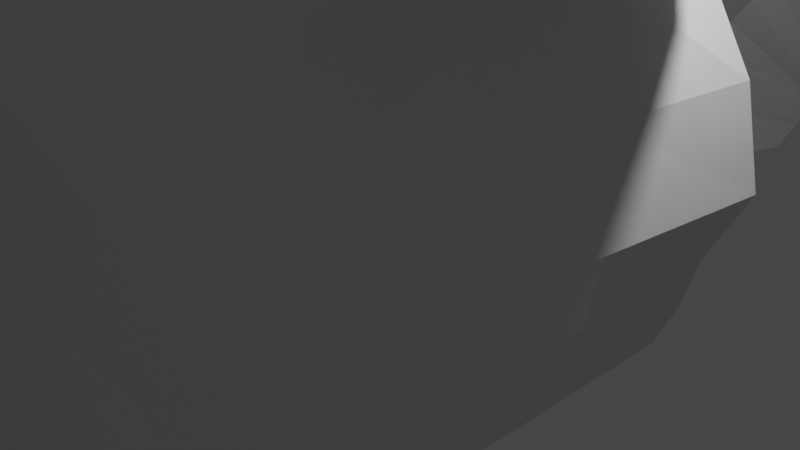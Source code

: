 # Source: untitled.blend  (saved by Blender 3.5.10; exported with 4.5.12 LTS)
import bpy
from mathutils import Matrix  # noqa: F401  (used for matrix-valued properties, if any)

bpy.ops.wm.read_factory_settings(use_empty=True)
scene = bpy.context.scene
scene.name = 'Scene'

# ---- collections
col_collection = bpy.data.collections.new('Collection'); scene.collection.children.link(col_collection)

# ---- world
world_world = bpy.data.worlds.new('World'); scene.world = world_world
world_world.use_nodes = True; world_world.node_tree.nodes.clear()
_N = world_world.node_tree.nodes; _L = world_world.node_tree.links
n0 = _N.new('ShaderNodeOutputWorld'); n0.name = 'World Output'; n0.location = (300, 300)
n1 = _N.new('ShaderNodeBackground'); n1.name = 'Background'; n1.location = (10, 300)
n1.inputs[0].default_value = (0.05088, 0.05088, 0.05088, 1.0)
_L.new(n1.outputs[0], n0.inputs[0])
n0.is_active_output = True
world_world.color = (0.05088, 0.05088, 0.05088)
world_world.use_sun_shadow = False
world_world.sun_shadow_jitter_overblur = 0.0

# ---- cameras
cam_camera = bpy.data.cameras.new('Camera')
cam_camera.clip_end = 100.0
cam_camera.ortho_scale = 7.314

# ---- lights
light_light = bpy.data.lights.new('Light', 'POINT')
light_light.transmission_factor = 0.0
light_light.energy = 1000.0
light_light.shadow_soft_size = 0.1
light_light.shadow_maximum_resolution = 0.006
light_light.use_absolute_resolution = True

# ---- meshes
me_cube_003 = bpy.data.meshes.new('Cube.003')
me_cube_003.from_pydata([(-4.905, -4.242, -6.752), (-5.331, -4.68, -5.08), (3.771, -4.242, -6.752), (4.22, -4.68, -5.08), (-5.683, -5.099, -3.599), (4.707, -5.099, -3.599), (-5.727, -5.281, -2.062), (5.027, -5.281, -2.062), (-6.368, -4.598, -0.904), (4.865, -5.12, -0.7611), (-6.168, -4.734, -0.04554), (4.613, -4.868, 0.3849), (-6.671, -4.982, 1.127), (4.489, -4.744, 2.209), (-6.19, -4.512, 3.718), (3.33, -4.114, 3.915), (-6.008, -3.583, 5.291), (1.349, -3.583, 5.291), (-4.178, -2.86, 7.692), (1.453, -2.86, 5.894), (-1.817, -2.298, 10.63), (2.187, -2.298, 7.994), (1.329, -1.009, 10.6), (3.18, -1.009, 9.387), (9.002, 0.0, 15.53), (9.01, 0.0, 15.52), (-3.107, -1.883, -10.73), (0.7957, -1.883, -10.73), (-0.3093, -1.005, -15.09), (1.386, -0.8005, -14.86), (-1.668, -4.683, -7.31), (-1.765, -5.166, -5.468), (-1.796, -5.628, -3.836), (-1.691, -5.829, -2.143), (-1.65, -5.651, -0.7086), (-1.586, -5.373, 0.5544), (-2.431, -5.675, 2.347), (-2.855, -4.981, 4.228), (-3.444, -3.957, 5.961), (-2.161, -3.16, 7.843), (-0.2503, -2.541, 10.72), (2.043, -1.009, 10.13), (9.005, 0.0, 15.52), (-1.715, -2.084, -11.69), (1.959, -1.201, -16.78), (1.099, -4.683, -7.31), (-0.4706, -2.084, -11.69), (2.388, 0.0, -16.65), (1.28, -5.166, -5.468), (1.517, -5.628, -3.836), (1.738, -5.829, -2.143), (1.676, -5.651, -0.7086), (1.579, -5.373, 0.5544), (1.215, -5.277, 2.544), (0.3883, -4.583, 4.424), (-1.098, -3.957, 5.961), (-0.3655, -3.16, 7.27), (1.026, -2.541, 9.882), (2.578, -1.009, 9.783), (9.008, 0.0, 15.52), (-5.43, -1.488, -6.943), (-5.856, -1.602, -5.272), (3.771, -1.038, -6.752), (4.22, -1.153, -5.08), (-6.208, -1.712, -3.791), (4.707, -1.263, -3.599), (-6.253, -1.759, -2.254), (5.027, -1.31, -2.062), (-6.409, -2.422, -0.7656), (4.865, -1.268, -0.7611), (-6.231, -2.376, 0.04173), (4.613, -1.202, 0.3849), (-6.92, -2.427, 1.188), (4.184, -1.274, 2.012), (-6.715, -1.558, 3.526), (3.024, -1.109, 3.718), (-6.533, -1.315, 5.099), (1.349, -0.8661, 5.291), (-4.703, -1.126, 7.5), (1.453, -0.677, 5.894), (-1.817, -0.5283, 10.63), (2.187, -0.5283, 7.994), (1.329, -0.1913, 10.6), (3.18, -0.1913, 9.387), (9.002, 0.0, 15.53), (9.01, 0.0, 15.52), (-3.456, -0.6556, -10.96), (0.7957, -0.442, -10.73), (-0.5594, -0.3706, -15.37), (1.311, -0.169, -14.87), (1.876, 0.0, -16.78), (9.005, 0.0, 15.52), (9.008, 0.0, 15.52), (2.305, 0.0, -16.65), (-3.477, -4.933, -5.282), (-4.216, -5.49, -3.652), (-4.374, -5.834, -2.008), (-4.622, -5.903, -0.615), (-5.047, -5.622, 0.4844), (-5.055, -5.556, 2.105), (-4.456, -4.756, 3.983), (-4.675, -3.778, 5.639), (-3.129, -3.016, 7.771), (-1.003, -2.424, 10.68), (1.7, -1.009, 10.36), (9.004, 0.0, 15.53), (-3.222, -4.471, -7.042), (-2.383, -1.988, -11.23), (0.1867, -0.9772, -15.82), (0.02972, -0.311, -15.97), (9.004, 0.0, 15.53), (-3.569, -11.97, -6.839), (-3.97, -12.39, -5.265), (-2.224, -12.62, -5.455), (-2.952, -13.16, -3.915), (-4.302, -12.78, -3.869), (-3.112, -13.49, -2.365), (-4.344, -12.95, -2.422), (-3.366, -13.57, -1.052), (-4.659, -12.48, -1.585), (-3.955, -13.38, 0.06288), (-4.539, -11.85, -0.3779), (-3.91, -13.3, 1.584), (-5.203, -12.18, 1.202), (-1.876, -9.752, -10.59), (-1.984, -12.19, -7.112), (-1.194, -9.85, -11.06), (-3.09, -18.95, -7.772), (-3.373, -19.24, -6.662), (-2.141, -19.4, -6.796), (-2.264, -19.7, -5.759), (-3.607, -19.52, -5.677), (-2.327, -19.87, -4.711), (-3.636, -19.64, -4.656), (-2.201, -19.7, -3.673), (-3.529, -19.53, -3.792), (-2.328, -19.66, -2.524), (-3.361, -19.36, -3.03), (-2.991, -19.91, -1.513), (-4.011, -19.54, -1.949), (-1.895, -17.38, -10.42), (-2.001, -19.1, -7.959), (-1.444, -17.45, -10.74), (-0.09802, -25.67, -8.961), (-0.1869, -25.76, -8.613), (0.1999, -25.81, -8.655), (0.1611, -25.9, -8.329), (-0.2604, -25.84, -8.304), (0.08296, -25.99, -8.019), (-0.2696, -25.88, -7.983), (0.1636, -25.89, -7.606), (-0.2359, -25.85, -7.712), (0.1224, -25.89, -7.093), (-0.1833, -25.8, -7.473), (-0.1271, -26.01, -6.863), (-0.3872, -25.85, -7.133), (0.2769, -25.17, -9.791), (0.223, -25.72, -9.016), (0.3978, -25.2, -9.889), (-5.43, -0.2943, -6.943), (4.22, 0.1608, -5.08), (4.707, 0.1665, -3.599), (5.027, 0.169, -2.062), (4.865, 0.1668, -0.7611), (4.613, 0.1633, 0.3849), (4.184, 0.1671, 2.012), (3.024, 0.1585, 3.718), (1.349, 0.1458, 5.291), (1.453, 0.136, 5.894), (2.187, 0.1308, 7.994), (3.18, 0.1132, 9.387), (9.01, 0.0, 15.52), (-3.456, -0.1188, -10.96), (-0.5877, -0.1353, -15.37), (1.855, 0.0, -16.78), (9.005, 0.0, 15.52), (9.008, 0.0, 15.52), (2.273, 0.0, -16.65), (-5.856, -0.2883, -5.272), (3.771, 0.1548, -6.752), (-6.208, -0.2826, -3.791), (-6.253, -0.2801, -2.254), (-6.409, 0.0, -0.7656), (-6.231, 0.0, 0.04173), (-6.92, 0.0, 1.188), (-6.715, -0.2906, 3.526), (-6.533, -0.3033, 5.099), (-4.703, -0.3131, 7.5), (-1.817, 0.1308, 10.63), (1.329, 0.1132, 10.6), (9.002, 0.0, 15.53), (0.7957, 0.09485, -10.73), (1.282, 0.06626, -14.87), (9.004, 0.0, 15.53), (0.01089, -0.09419, -15.97)], [], [(62, 63, 3, 2), (107, 106, 125, 126), (1, 0, 111, 112), (61, 1, 4, 64), (48, 3, 5, 49), (50, 7, 9, 51), (64, 4, 6, 66), (49, 5, 7, 50), (66, 6, 8, 68), (68, 8, 10, 70), (51, 9, 11, 52), (70, 10, 12, 72), (52, 11, 13, 53), (54, 15, 17, 55), (72, 12, 14, 74), (53, 13, 15, 54), (74, 14, 16, 76), (78, 18, 20, 80), (76, 16, 18, 78), (55, 17, 19, 56), (56, 19, 21, 57), (80, 20, 22, 82), (57, 21, 23, 58), (110, 84, 24, 105), (82, 22, 24, 84), (58, 23, 25, 59), (87, 27, 29, 89), (62, 2, 27, 87), (93, 89, 29, 47), (107, 26, 28, 108), (46, 43, 44, 47), (109, 90, 44, 108), (104, 41, 42, 105), (92, 91, 42, 59), (103, 40, 41, 104), (102, 39, 40, 103), (101, 38, 39, 102), (99, 36, 37, 100), (100, 37, 38, 101), (98, 35, 36, 99), (97, 34, 35, 98), (95, 32, 33, 96), (96, 33, 34, 97), (94, 31, 32, 95), (45, 30, 43, 46), (45, 48, 31, 30), (2, 3, 48, 45), (2, 45, 46, 27), (85, 92, 59, 25), (27, 46, 47, 29), (90, 93, 47, 44), (41, 58, 59, 42), (40, 57, 58, 41), (39, 56, 57, 40), (38, 55, 56, 39), (36, 53, 54, 37), (37, 54, 55, 38), (35, 52, 53, 36), (34, 51, 52, 35), (32, 49, 50, 33), (33, 50, 51, 34), (31, 48, 49, 32), (174, 177, 93, 90), (171, 176, 92, 85), (176, 175, 91, 92), (194, 174, 90, 109), (26, 86, 88, 28), (177, 192, 89, 93), (179, 62, 87, 191), (0, 60, 86, 26), (191, 87, 89, 192), (189, 82, 84, 190), (193, 190, 84, 110), (188, 80, 82, 189), (21, 81, 83, 23), (23, 83, 85, 25), (19, 79, 81, 21), (186, 76, 78, 187), (187, 78, 80, 188), (185, 74, 76, 186), (15, 75, 77, 17), (17, 77, 79, 19), (184, 72, 74, 185), (183, 70, 72, 184), (13, 73, 75, 15), (182, 68, 70, 183), (11, 71, 73, 13), (181, 66, 68, 182), (7, 67, 69, 9), (9, 69, 71, 11), (180, 64, 66, 181), (178, 61, 64, 180), (5, 65, 67, 7), (3, 63, 65, 5), (179, 160, 63, 62), (0, 1, 61, 60), (175, 193, 110, 91), (173, 194, 109, 88), (98, 99, 122, 120), (0, 26, 124, 111), (26, 107, 126, 124), (97, 98, 120, 118), (95, 96, 116, 114), (14, 100, 101, 16), (12, 99, 100, 14), (16, 101, 102, 18), (18, 102, 103, 20), (20, 103, 104, 22), (22, 104, 105, 24), (88, 109, 108, 28), (43, 107, 108, 44), (91, 110, 105, 42), (30, 106, 107, 43), (30, 31, 94, 106), (117, 115, 131, 133), (111, 124, 140, 127), (120, 122, 138, 136), (123, 121, 137, 139), (118, 120, 136, 134), (115, 112, 128, 131), (122, 123, 139, 138), (106, 94, 113, 125), (99, 12, 123, 122), (4, 1, 112, 115), (8, 6, 117, 119), (6, 4, 115, 117), (94, 95, 114, 113), (96, 97, 118, 116), (10, 8, 119, 121), (12, 10, 121, 123), (130, 132, 148, 146), (137, 135, 151, 153), (132, 134, 150, 148), (129, 130, 146, 145), (128, 127, 143, 144), (135, 133, 149, 151), (140, 142, 158, 156), (126, 125, 141, 142), (125, 113, 129, 141), (124, 126, 142, 140), (119, 117, 133, 135), (112, 111, 127, 128), (113, 114, 130, 129), (116, 118, 134, 132), (121, 119, 135, 137), (114, 116, 132, 130), (157, 145, 144, 143), (157, 143, 156, 158), (144, 145, 146, 147), (149, 148, 150, 151), (147, 146, 148, 149), (151, 150, 152, 153), (153, 152, 154, 155), (138, 139, 155, 154), (131, 128, 144, 147), (134, 136, 152, 150), (139, 137, 153, 155), (136, 138, 154, 152), (127, 140, 156, 143), (133, 131, 147, 149), (142, 141, 157, 158), (141, 129, 145, 157), (60, 61, 178, 159), (63, 160, 161, 65), (65, 161, 162, 67), (69, 163, 164, 71), (67, 162, 163, 69), (71, 164, 165, 73), (73, 165, 166, 75), (77, 167, 168, 79), (75, 166, 167, 77), (79, 168, 169, 81), (83, 170, 171, 85), (81, 169, 170, 83), (60, 159, 172, 86), (86, 172, 173, 88)])
_uv = me_cube_003.uv_layers.new(name='UVMap')
_uv.uv.foreach_set('vector', [0.375, 0.6577, 0.625, 0.6577, 0.625, 0.75, 0.375, 0.75, 0.375, 0.9499, 0.375, 0.9499, 0.375, 0.9499, 0.375, 0.9499, 0.625, 0.0, 0.375, 0.0, 0.375, 0.0, 0.625, 0.0, 0.625, 0.09232, 0.625, 0.0, 0.625, 0.0, 0.625, 0.09232, 0.625, 0.8313, 0.625, 0.75, 0.625, 0.75, 0.625, 0.8313, 0.625, 0.8313, 0.625, 0.75, 0.625, 0.75, 0.625, 0.8313, 0.625, 0.09232, 0.625, 0.0, 0.625, 0.0, 0.625, 0.09232, 0.625, 0.8313, 0.625, 0.75, 0.625, 0.75, 0.625, 0.8313, 0.625, 0.09232, 0.625, 0.0, 0.625, 0.0, 0.625, 0.09232, 0.625, 0.09232, 0.625, 0.0, 0.625, 0.0, 0.625, 0.09232, 0.625, 0.8313, 0.625, 0.75, 0.625, 0.75, 0.625, 0.8313, 0.625, 0.09232, 0.625, 0.0, 0.625, 0.0, 0.625, 0.09232, 0.625, 0.8313, 0.625, 0.75, 0.625, 0.75, 0.625, 0.8313, 0.625, 0.8313, 0.625, 0.75, 0.625, 0.75, 0.625, 0.8313, 0.625, 0.09232, 0.625, 0.0, 0.625, 0.0, 0.625, 0.09232, 0.625, 0.8313, 0.625, 0.75, 0.625, 0.75, 0.625, 0.8313, 0.625, 0.09232, 0.625, 0.0, 0.625, 0.0, 0.625, 0.09232, 0.625, 0.09232, 0.625, 0.0, 0.625, 0.0, 0.625, 0.09232, 0.625, 0.09232, 0.625, 0.0, 0.625, 0.0, 0.625, 0.09232, 0.625, 0.8313, 0.625, 0.75, 0.625, 0.75, 0.625, 0.8313, 0.625, 0.8313, 0.625, 0.75, 0.625, 0.75, 0.625, 0.8313, 0.625, 0.09232, 0.625, 0.0, 0.625, 0.0, 0.625, 0.09232, 0.625, 0.8313, 0.625, 0.75, 0.625, 0.75, 0.625, 0.8313, 0.8249, 0.6577, 0.875, 0.6577, 0.875, 0.75, 0.8249, 0.75, 0.625, 0.09232, 0.625, 0.0, 0.625, 0.0, 0.625, 0.09232, 0.625, 0.8313, 0.625, 0.75, 0.625, 0.75, 0.625, 0.8313, 0.375, 0.6577, 0.375, 0.75, 0.375, 0.75, 0.375, 0.6577, 0.375, 0.6577, 0.375, 0.75, 0.375, 0.75, 0.375, 0.6577, 0.2937, 0.6577, 0.375, 0.6577, 0.375, 0.75, 0.2937, 0.75, 0.375, 0.9499, 0.375, 1.0, 0.375, 1.0, 0.375, 0.9499, 0.375, 0.8313, 0.375, 0.9036, 0.375, 0.9036, 0.375, 0.8313, 0.1751, 0.6577, 0.2214, 0.6577, 0.2214, 0.75, 0.1751, 0.75, 0.625, 0.9499, 0.625, 0.9036, 0.625, 0.9036, 0.625, 0.9499, 0.7063, 0.6577, 0.7786, 0.6577, 0.7786, 0.75, 0.7063, 0.75, 0.625, 0.9499, 0.625, 0.9036, 0.625, 0.9036, 0.625, 0.9499, 0.625, 0.9499, 0.625, 0.9036, 0.625, 0.9036, 0.625, 0.9499, 0.625, 0.9499, 0.625, 0.9036, 0.625, 0.9036, 0.625, 0.9499, 0.625, 0.9499, 0.625, 0.9036, 0.625, 0.9036, 0.625, 0.9499, 0.625, 0.9499, 0.625, 0.9036, 0.625, 0.9036, 0.625, 0.9499, 0.625, 0.9499, 0.625, 0.9036, 0.625, 0.9036, 0.625, 0.9499, 0.625, 0.9499, 0.625, 0.9036, 0.625, 0.9036, 0.625, 0.9499, 0.625, 0.9499, 0.625, 0.9036, 0.625, 0.9036, 0.625, 0.9499, 0.625, 0.9499, 0.625, 0.9036, 0.625, 0.9036, 0.625, 0.9499, 0.625, 0.9499, 0.625, 0.9036, 0.625, 0.9036, 0.625, 0.9499, 0.375, 0.8313, 0.375, 0.9036, 0.375, 0.9036, 0.375, 0.8313, 0.375, 0.8313, 0.625, 0.8313, 0.625, 0.9036, 0.375, 0.9036, 0.375, 0.75, 0.625, 0.75, 0.625, 0.8313, 0.375, 0.8313, 0.375, 0.75, 0.375, 0.8313, 0.375, 0.8313, 0.375, 0.75, 0.625, 0.6577, 0.7063, 0.6577, 0.7063, 0.75, 0.625, 0.75, 0.375, 0.75, 0.375, 0.8313, 0.375, 0.8313, 0.375, 0.75, 0.2214, 0.6577, 0.2937, 0.6577, 0.2937, 0.75, 0.2214, 0.75, 0.625, 0.9036, 0.625, 0.8313, 0.625, 0.8313, 0.625, 0.9036, 0.625, 0.9036, 0.625, 0.8313, 0.625, 0.8313, 0.625, 0.9036, 0.625, 0.9036, 0.625, 0.8313, 0.625, 0.8313, 0.625, 0.9036, 0.625, 0.9036, 0.625, 0.8313, 0.625, 0.8313, 0.625, 0.9036, 0.625, 0.9036, 0.625, 0.8313, 0.625, 0.8313, 0.625, 0.9036, 0.625, 0.9036, 0.625, 0.8313, 0.625, 0.8313, 0.625, 0.9036, 0.625, 0.9036, 0.625, 0.8313, 0.625, 0.8313, 0.625, 0.9036, 0.625, 0.9036, 0.625, 0.8313, 0.625, 0.8313, 0.625, 0.9036, 0.625, 0.9036, 0.625, 0.8313, 0.625, 0.8313, 0.625, 0.9036, 0.625, 0.9036, 0.625, 0.8313, 0.625, 0.8313, 0.625, 0.9036, 0.625, 0.9036, 0.625, 0.8313, 0.625, 0.8313, 0.625, 0.9036, 0.2214, 0.6233, 0.2937, 0.6233, 0.2937, 0.6577, 0.2214, 0.6577, 0.625, 0.6233, 0.7063, 0.6233, 0.7063, 0.6577, 0.625, 0.6577, 0.7063, 0.6233, 0.7786, 0.6233, 0.7786, 0.6577, 0.7063, 0.6577, 0.1751, 0.6233, 0.2214, 0.6233, 0.2214, 0.6577, 0.1751, 0.6577, 0.375, 0.0, 0.375, 0.09232, 0.375, 0.09232, 0.375, 0.0, 0.2937, 0.6233, 0.375, 0.6233, 0.375, 0.6577, 0.2937, 0.6577, 0.375, 0.6233, 0.375, 0.6577, 0.375, 0.6577, 0.375, 0.6233, 0.375, 0.0, 0.375, 0.09232, 0.375, 0.09232, 0.375, 0.0, 0.375, 0.6233, 0.375, 0.6577, 0.375, 0.6577, 0.375, 0.6233, 0.625, 0.1267, 0.625, 0.09232, 0.625, 0.09232, 0.625, 0.1267, 0.8249, 0.6233, 0.875, 0.6233, 0.875, 0.6577, 0.8249, 0.6577, 0.625, 0.1267, 0.625, 0.09232, 0.625, 0.09232, 0.625, 0.1267, 0.625, 0.75, 0.625, 0.6577, 0.625, 0.6577, 0.625, 0.75, 0.625, 0.75, 0.625, 0.6577, 0.625, 0.6577, 0.625, 0.75, 0.625, 0.75, 0.625, 0.6577, 0.625, 0.6577, 0.625, 0.75, 0.625, 0.1267, 0.625, 0.09232, 0.625, 0.09232, 0.625, 0.1267, 0.625, 0.1267, 0.625, 0.09232, 0.625, 0.09232, 0.625, 0.1267, 0.625, 0.1267, 0.625, 0.09232, 0.625, 0.09232, 0.625, 0.1267, 0.625, 0.75, 0.625, 0.6577, 0.625, 0.6577, 0.625, 0.75, 0.625, 0.75, 0.625, 0.6577, 0.625, 0.6577, 0.625, 0.75, 0.625, 0.1267, 0.625, 0.09232, 0.625, 0.09232, 0.625, 0.1267, 0.625, 0.1267, 0.625, 0.09232, 0.625, 0.09232, 0.625, 0.1267, 0.625, 0.75, 0.625, 0.6577, 0.625, 0.6577, 0.625, 0.75, 0.625, 0.1267, 0.625, 0.09232, 0.625, 0.09232, 0.625, 0.1267, 0.625, 0.75, 0.625, 0.6577, 0.625, 0.6577, 0.625, 0.75, 0.625, 0.1267, 0.625, 0.09232, 0.625, 0.09232, 0.625, 0.1267, 0.625, 0.75, 0.625, 0.6577, 0.625, 0.6577, 0.625, 0.75, 0.625, 0.75, 0.625, 0.6577, 0.625, 0.6577, 0.625, 0.75, 0.625, 0.1267, 0.625, 0.09232, 0.625, 0.09232, 0.625, 0.1267, 0.625, 0.1267, 0.625, 0.09232, 0.625, 0.09232, 0.625, 0.1267, 0.625, 0.75, 0.625, 0.6577, 0.625, 0.6577, 0.625, 0.75, 0.625, 0.75, 0.625, 0.6577, 0.625, 0.6577, 0.625, 0.75, 0.375, 0.6233, 0.625, 0.6233, 0.625, 0.6577, 0.375, 0.6577, 0.375, 0.0, 0.625, 0.0, 0.625, 0.09232, 0.375, 0.09232, 0.7786, 0.6233, 0.8249, 0.6233, 0.8249, 0.6577, 0.7786, 0.6577, 0.125, 0.6233, 0.1751, 0.6233, 0.1751, 0.6577, 0.125, 0.6577, 0.625, 0.9499, 0.625, 0.9499, 0.625, 0.9499, 0.625, 0.9499, 0.375, 0.0, 0.375, 0.0, 0.375, 0.0, 0.375, 0.0, 0.375, 1.0, 0.375, 0.9499, 0.375, 0.9499, 0.375, 1.0, 0.625, 0.9499, 0.625, 0.9499, 0.625, 0.9499, 0.625, 0.9499, 0.625, 0.9499, 0.625, 0.9499, 0.625, 0.9499, 0.625, 0.9499, 0.625, 1.0, 0.625, 0.9499, 0.625, 0.9499, 0.625, 1.0, 0.625, 1.0, 0.625, 0.9499, 0.625, 0.9499, 0.625, 1.0, 0.625, 1.0, 0.625, 0.9499, 0.625, 0.9499, 0.625, 1.0, 0.625, 1.0, 0.625, 0.9499, 0.625, 0.9499, 0.625, 1.0, 0.625, 1.0, 0.625, 0.9499, 0.625, 0.9499, 0.625, 1.0, 0.625, 1.0, 0.625, 0.9499, 0.625, 0.9499, 0.625, 1.0, 0.125, 0.6577, 0.1751, 0.6577, 0.1751, 0.75, 0.125, 0.75, 0.375, 0.9036, 0.375, 0.9499, 0.375, 0.9499, 0.375, 0.9036, 0.7786, 0.6577, 0.8249, 0.6577, 0.8249, 0.75, 0.7786, 0.75, 0.375, 0.9036, 0.375, 0.9499, 0.375, 0.9499, 0.375, 0.9036, 0.375, 0.9036, 0.625, 0.9036, 0.625, 0.9499, 0.375, 0.9499, 0.625, 0.0, 0.625, 0.0, 0.625, 0.0, 0.625, 0.0, 0.375, 0.0, 0.375, 0.0, 0.375, 0.0, 0.375, 0.0, 0.625, 0.9499, 0.625, 0.9499, 0.625, 0.9499, 0.625, 0.9499, 0.625, 0.0, 0.625, 0.0, 0.625, 0.0, 0.625, 0.0, 0.625, 0.9499, 0.625, 0.9499, 0.625, 0.9499, 0.625, 0.9499, 0.625, 0.0, 0.625, 0.0, 0.625, 0.0, 0.625, 0.0, 0.625, 0.9499, 0.625, 1.0, 0.625, 1.0, 0.625, 0.9499, 0.375, 0.9499, 0.625, 0.9499, 0.625, 0.9499, 0.375, 0.9499, 0.625, 0.9499, 0.625, 1.0, 0.625, 1.0, 0.625, 0.9499, 0.625, 0.0, 0.625, 0.0, 0.625, 0.0, 0.625, 0.0, 0.625, 0.0, 0.625, 0.0, 0.625, 0.0, 0.625, 0.0, 0.625, 0.0, 0.625, 0.0, 0.625, 0.0, 0.625, 0.0, 0.625, 0.9499, 0.625, 0.9499, 0.625, 0.9499, 0.625, 0.9499, 0.625, 0.9499, 0.625, 0.9499, 0.625, 0.9499, 0.625, 0.9499, 0.625, 0.0, 0.625, 0.0, 0.625, 0.0, 0.625, 0.0, 0.625, 0.0, 0.625, 0.0, 0.625, 0.0, 0.625, 0.0, 0.625, 0.9499, 0.625, 0.9499, 0.625, 0.9499, 0.625, 0.9499, 0.625, 0.0, 0.625, 0.0, 0.625, 0.0, 0.625, 0.0, 0.625, 0.9499, 0.625, 0.9499, 0.625, 0.9499, 0.625, 0.9499, 0.625, 0.9499, 0.625, 0.9499, 0.625, 0.9499, 0.625, 0.9499, 0.625, 0.0, 0.375, 0.0, 0.375, 0.0, 0.625, 0.0, 0.625, 0.0, 0.625, 0.0, 0.625, 0.0, 0.625, 0.0, 0.375, 1.0, 0.375, 0.9499, 0.375, 0.9499, 0.375, 1.0, 0.375, 0.9499, 0.375, 0.9499, 0.375, 0.9499, 0.375, 0.9499, 0.375, 0.9499, 0.625, 0.9499, 0.625, 0.9499, 0.375, 0.9499, 0.375, 1.0, 0.375, 0.9499, 0.375, 0.9499, 0.375, 1.0, 0.625, 0.0, 0.625, 0.0, 0.625, 0.0, 0.625, 0.0, 0.625, 0.0, 0.375, 0.0, 0.375, 0.0, 0.625, 0.0, 0.625, 0.9499, 0.625, 0.9499, 0.625, 0.9499, 0.625, 0.9499, 0.625, 0.9499, 0.625, 0.9499, 0.625, 0.9499, 0.625, 0.9499, 0.625, 0.0, 0.625, 0.0, 0.625, 0.0, 0.625, 0.0, 0.625, 0.9499, 0.625, 0.9499, 0.625, 0.9499, 0.625, 0.9499, 0.375, 0.9499, 0.625, 0.9499, 0.625, 1.0, 0.375, 1.0, 0.375, 0.9499, 0.375, 1.0, 0.375, 1.0, 0.375, 0.9499, 0.625, 1.0, 0.625, 0.9499, 0.625, 0.9499, 0.625, 1.0, 0.625, 1.0, 0.625, 0.9499, 0.625, 0.9499, 0.625, 1.0, 0.625, 1.0, 0.625, 0.9499, 0.625, 0.9499, 0.625, 1.0, 0.625, 1.0, 0.625, 0.9499, 0.625, 0.9499, 0.625, 1.0, 0.625, 1.0, 0.625, 0.9499, 0.625, 0.9499, 0.625, 1.0, 0.625, 0.9499, 0.625, 1.0, 0.625, 1.0, 0.625, 0.9499, 0.625, 0.0, 0.625, 0.0, 0.625, 0.0, 0.625, 0.0, 0.625, 0.9499, 0.625, 0.9499, 0.625, 0.9499, 0.625, 0.9499, 0.625, 0.0, 0.625, 0.0, 0.625, 0.0, 0.625, 0.0, 0.625, 0.9499, 0.625, 0.9499, 0.625, 0.9499, 0.625, 0.9499, 0.375, 0.0, 0.375, 0.0, 0.375, 0.0, 0.375, 0.0, 0.625, 0.0, 0.625, 0.0, 0.625, 0.0, 0.625, 0.0, 0.375, 0.9499, 0.375, 0.9499, 0.375, 0.9499, 0.375, 0.9499, 0.375, 0.9499, 0.625, 0.9499, 0.625, 0.9499, 0.375, 0.9499, 0.375, 0.09232, 0.625, 0.09232, 0.625, 0.1267, 0.375, 0.1267, 0.625, 0.6577, 0.625, 0.6233, 0.625, 0.6233, 0.625, 0.6577, 0.625, 0.6577, 0.625, 0.6233, 0.625, 0.6233, 0.625, 0.6577, 0.625, 0.6577, 0.625, 0.6233, 0.625, 0.6233, 0.625, 0.6577, 0.625, 0.6577, 0.625, 0.6233, 0.625, 0.6233, 0.625, 0.6577, 0.625, 0.6577, 0.625, 0.6233, 0.625, 0.6233, 0.625, 0.6577, 0.625, 0.6577, 0.625, 0.6233, 0.625, 0.6233, 0.625, 0.6577, 0.625, 0.6577, 0.625, 0.6233, 0.625, 0.6233, 0.625, 0.6577, 0.625, 0.6577, 0.625, 0.6233, 0.625, 0.6233, 0.625, 0.6577, 0.625, 0.6577, 0.625, 0.6233, 0.625, 0.6233, 0.625, 0.6577, 0.625, 0.6577, 0.625, 0.6233, 0.625, 0.6233, 0.625, 0.6577, 0.625, 0.6577, 0.625, 0.6233, 0.625, 0.6233, 0.625, 0.6577, 0.375, 0.09232, 0.375, 0.1267, 0.375, 0.1267, 0.375, 0.09232, 0.375, 0.09232, 0.375, 0.1267, 0.375, 0.1267, 0.375, 0.09232])
me_cube_003.update()
arm_armature_003 = bpy.data.armatures.new('Armature.003')  # bones are not reproduced
arm_armature_008 = bpy.data.armatures.new('Armature.008')  # bones are not reproduced

# ---- objects
ob_camera = bpy.data.objects.new('Camera', cam_camera)
ob_light = bpy.data.objects.new('Light', light_light)
ob_empty = bpy.data.objects.new('Empty', None)
ob_cube = bpy.data.objects.new('Cube', me_cube_003)
ob_armature = bpy.data.objects.new('Armature', arm_armature_003)
ob_armature_001 = bpy.data.objects.new('Armature.001', arm_armature_008)

# ---- transforms, parenting, visibility, modifiers, constraints
ob_camera.location = (7.359, -6.926, 4.958)
ob_camera.rotation_euler = (1.109, 0.0, 0.8149)
ob_camera.lock_rotations_4d = False
ob_camera.empty_display_type = 'ARROWS'
ob_camera.color = (0.0, 0.0, 0.0, 0.0)
ob_camera.display_type = 'WIRE'
ob_camera.lineart.crease_threshold = 0.0
ob_light.location = (4.076, 1.005, 5.904)
ob_light.rotation_euler = (0.6503, 0.05522, 1.866)
ob_light.lock_rotations_4d = False
ob_light.empty_display_type = 'ARROWS'
ob_light.color = (0.0, 0.0, 0.0, 0.0)
ob_light.lineart.crease_threshold = 0.0
ob_empty.location = (0.02221, 0.01455, 0.6557)
ob_empty.rotation_euler = (-1.522, -3.142, 0.02094)
ob_empty.empty_display_type = 'IMAGE'
ob_empty.empty_display_size = 5.0
ob_cube.location = (-0.8862, -0.1915, 0.5063)
ob_cube.rotation_euler = (0.0, 0.5723, 0.0)
ob_cube.scale = (0.644, 0.644, 0.644)
_m = ob_cube.modifiers.new('Mirror', 'MIRROR')
_m.use_axis = (False, True, False)
_m.use_clip = True
_m.merge_threshold = 1.0
ob_armature.location = (-5.23, -0.0244, -5.706)
ob_armature.rotation_euler = (-0.1011, 0.6503, 0.02395)
ob_armature.show_in_front = True
ob_armature_001.location = (-4.563, 1.921, -1.418)
ob_armature_001.rotation_euler = (-1.884, 0.4543, -0.1966)
ob_armature_001.show_in_front = True

# ---- collection membership
col_collection.objects.link(ob_camera)
col_collection.objects.link(ob_light)
col_collection.objects.link(ob_empty)
col_collection.objects.link(ob_cube)
col_collection.objects.link(ob_armature)
col_collection.objects.link(ob_armature_001)

# ---- scene / render settings (as saved in the file)
scene.camera = ob_camera
scene.frame_start = 1; scene.frame_end = 250; scene.frame_set(0)
scene.render.engine = 'BLENDER_EEVEE_NEXT'
scene.cycles.sampling_pattern = 'TABULATED_SOBOL'
scene.view_settings.view_transform = 'Filmic'
bpy.context.view_layer.update()
